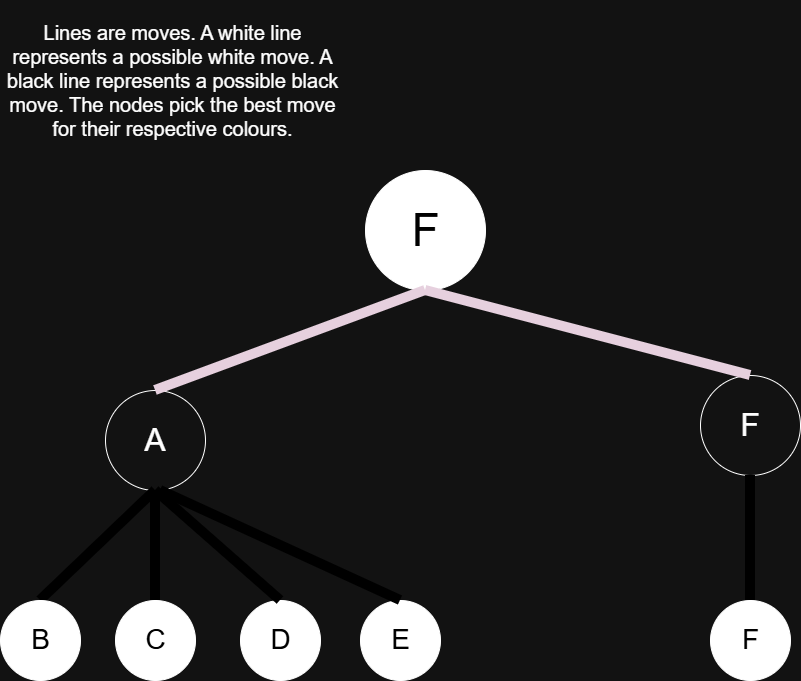

The diagram above was exported from draw.io. Its source (the exported page's mxGraphModel, read from the mxfile embedded in the PNG):
<mxGraphModel dx="1426" dy="777" grid="1" gridSize="10" guides="1" tooltips="1" connect="1" arrows="1" fold="1" page="1" pageScale="1" pageWidth="400" pageHeight="700" math="0" shadow="0">
  <root>
    <mxCell id="XpXZ7Jl13EnbjQqPH3OB-0" />
    <mxCell id="XpXZ7Jl13EnbjQqPH3OB-1" parent="XpXZ7Jl13EnbjQqPH3OB-0" />
    <mxCell id="XpXZ7Jl13EnbjQqPH3OB-11" parent="XpXZ7Jl13EnbjQqPH3OB-1" style="ellipse;whiteSpace=wrap;html=1;aspect=fixed;fillColor=light-dark(#FFFFFF,#FFFFFF);" value="" vertex="1">
      <mxGeometry height="80" width="80" x="115" y="600" as="geometry" />
    </mxCell>
    <mxCell id="XpXZ7Jl13EnbjQqPH3OB-14" parent="XpXZ7Jl13EnbjQqPH3OB-1" style="ellipse;whiteSpace=wrap;html=1;aspect=fixed;" value="" vertex="1">
      <mxGeometry height="100" width="100" x="700" y="375" as="geometry" />
    </mxCell>
    <mxCell id="XpXZ7Jl13EnbjQqPH3OB-15" parent="XpXZ7Jl13EnbjQqPH3OB-1" style="ellipse;whiteSpace=wrap;html=1;aspect=fixed;" value="" vertex="1">
      <mxGeometry height="100" width="100" x="105" y="390" as="geometry" />
    </mxCell>
    <mxCell id="XpXZ7Jl13EnbjQqPH3OB-16" parent="XpXZ7Jl13EnbjQqPH3OB-1" style="ellipse;whiteSpace=wrap;html=1;aspect=fixed;fillColor=light-dark(#FFFFFF,#FFFFFF);" value="" vertex="1">
      <mxGeometry height="120" width="120" x="365" y="170" as="geometry" />
    </mxCell>
    <mxCell id="XpXZ7Jl13EnbjQqPH3OB-25" edge="1" parent="XpXZ7Jl13EnbjQqPH3OB-1" source="XpXZ7Jl13EnbjQqPH3OB-11" style="endArrow=none;html=1;rounded=0;strokeWidth=10;exitX=0.5;exitY=0;exitDx=0;exitDy=0;entryX=0.5;entryY=1;entryDx=0;entryDy=0;strokeColor=light-dark(#000000,#000000);" target="XpXZ7Jl13EnbjQqPH3OB-15" value="">
      <mxGeometry height="50" relative="1" width="50" as="geometry">
        <mxPoint x="230" y="670" as="sourcePoint" />
        <mxPoint x="195" y="470" as="targetPoint" />
      </mxGeometry>
    </mxCell>
    <mxCell id="XpXZ7Jl13EnbjQqPH3OB-26" edge="1" parent="XpXZ7Jl13EnbjQqPH3OB-1" source="eLmLc_e2t9EZTyfoaZaf-0" style="endArrow=none;html=1;rounded=0;strokeWidth=10;entryX=0.5;entryY=1;entryDx=0;entryDy=0;strokeColor=light-dark(#000000,#000000);exitX=0.5;exitY=0;exitDx=0;exitDy=0;" target="XpXZ7Jl13EnbjQqPH3OB-14" value="">
      <mxGeometry height="50" relative="1" width="50" as="geometry">
        <mxPoint x="745" y="660" as="sourcePoint" />
        <mxPoint x="765" y="475" as="targetPoint" />
      </mxGeometry>
    </mxCell>
    <mxCell id="XpXZ7Jl13EnbjQqPH3OB-28" edge="1" parent="XpXZ7Jl13EnbjQqPH3OB-1" source="XpXZ7Jl13EnbjQqPH3OB-15" style="endArrow=none;html=1;rounded=0;strokeWidth=10;exitX=0.5;exitY=1;exitDx=0;exitDy=0;strokeColor=light-dark(#000000,#000000);entryX=0.5;entryY=0;entryDx=0;entryDy=0;" target="eLmLc_e2t9EZTyfoaZaf-1" value="">
      <mxGeometry height="50" relative="1" width="50" as="geometry">
        <mxPoint x="160" y="490" as="sourcePoint" />
        <mxPoint x="65" y="660" as="targetPoint" />
      </mxGeometry>
    </mxCell>
    <mxCell id="XpXZ7Jl13EnbjQqPH3OB-29" edge="1" parent="XpXZ7Jl13EnbjQqPH3OB-1" source="XpXZ7Jl13EnbjQqPH3OB-14" style="endArrow=none;html=1;rounded=0;strokeWidth=10;exitX=0.5;exitY=0;exitDx=0;exitDy=0;entryX=0.5;entryY=1;entryDx=0;entryDy=0;strokeColor=light-dark(#000000,#E6D0DE);" target="XpXZ7Jl13EnbjQqPH3OB-16" value="">
      <mxGeometry height="50" relative="1" width="50" as="geometry">
        <mxPoint x="588" y="270" as="sourcePoint" />
        <mxPoint x="390" y="448" as="targetPoint" />
      </mxGeometry>
    </mxCell>
    <mxCell id="XpXZ7Jl13EnbjQqPH3OB-30" edge="1" parent="XpXZ7Jl13EnbjQqPH3OB-1" source="XpXZ7Jl13EnbjQqPH3OB-16" style="endArrow=none;html=1;rounded=0;strokeWidth=10;exitX=0.5;exitY=1;exitDx=0;exitDy=0;entryX=0.5;entryY=0;entryDx=0;entryDy=0;strokeColor=light-dark(#000000,#E6D0DE);flowAnimation=0;shadow=0;" target="XpXZ7Jl13EnbjQqPH3OB-15" value="">
      <mxGeometry height="50" relative="1" width="50" as="geometry">
        <mxPoint x="290" y="230" as="sourcePoint" />
        <mxPoint x="200" y="400" as="targetPoint" />
      </mxGeometry>
    </mxCell>
    <mxCell id="XpXZ7Jl13EnbjQqPH3OB-39" parent="XpXZ7Jl13EnbjQqPH3OB-1" style="text;html=1;whiteSpace=wrap;strokeColor=none;fillColor=none;align=center;verticalAlign=middle;rounded=0;" value="&lt;font style=&quot;font-size: 20px;&quot;&gt;Lines are moves. A white line represents a possible white move. A black line represents a possible black move. The nodes pick the best move for their respective colours.&lt;/font&gt;" vertex="1">
      <mxGeometry height="160" width="345" as="geometry" />
    </mxCell>
    <mxCell id="eLmLc_e2t9EZTyfoaZaf-0" parent="XpXZ7Jl13EnbjQqPH3OB-1" style="ellipse;whiteSpace=wrap;html=1;aspect=fixed;fillColor=light-dark(#FFFFFF,#FFFFFF);" value="" vertex="1">
      <mxGeometry height="80" width="80" x="710" y="600" as="geometry" />
    </mxCell>
    <mxCell id="eLmLc_e2t9EZTyfoaZaf-1" parent="XpXZ7Jl13EnbjQqPH3OB-1" style="ellipse;whiteSpace=wrap;html=1;aspect=fixed;fillColor=light-dark(#FFFFFF,#FFFFFF);" value="" vertex="1">
      <mxGeometry height="80" width="80" y="600" as="geometry" />
    </mxCell>
    <mxCell id="eLmLc_e2t9EZTyfoaZaf-3" parent="XpXZ7Jl13EnbjQqPH3OB-1" style="ellipse;whiteSpace=wrap;html=1;aspect=fixed;fillColor=light-dark(#FFFFFF,#FFFFFF);" value="" vertex="1">
      <mxGeometry height="80" width="80" x="240" y="600" as="geometry" />
    </mxCell>
    <mxCell id="eLmLc_e2t9EZTyfoaZaf-4" edge="1" parent="XpXZ7Jl13EnbjQqPH3OB-1" source="eLmLc_e2t9EZTyfoaZaf-3" style="endArrow=none;html=1;rounded=0;strokeWidth=10;exitX=0.5;exitY=0;exitDx=0;exitDy=0;entryX=0.5;entryY=1;entryDx=0;entryDy=0;strokeColor=light-dark(#000000,#000000);" target="XpXZ7Jl13EnbjQqPH3OB-15" value="">
      <mxGeometry height="50" relative="1" width="50" as="geometry">
        <mxPoint x="382.5" y="800" as="sourcePoint" />
        <mxPoint x="307.5" y="620" as="targetPoint" />
      </mxGeometry>
    </mxCell>
    <mxCell id="eLmLc_e2t9EZTyfoaZaf-5" parent="XpXZ7Jl13EnbjQqPH3OB-1" style="ellipse;whiteSpace=wrap;html=1;aspect=fixed;fillColor=light-dark(#FFFFFF,#FFFFFF);" value="" vertex="1">
      <mxGeometry height="80" width="80" x="360" y="600" as="geometry" />
    </mxCell>
    <mxCell id="eLmLc_e2t9EZTyfoaZaf-6" edge="1" parent="XpXZ7Jl13EnbjQqPH3OB-1" source="eLmLc_e2t9EZTyfoaZaf-5" style="endArrow=none;html=1;rounded=0;strokeWidth=10;exitX=0.5;exitY=0;exitDx=0;exitDy=0;strokeColor=light-dark(#000000,#000000);" value="">
      <mxGeometry height="50" relative="1" width="50" as="geometry">
        <mxPoint x="457.5" y="670" as="sourcePoint" />
        <mxPoint x="160" y="490" as="targetPoint" />
      </mxGeometry>
    </mxCell>
    <mxCell id="eLmLc_e2t9EZTyfoaZaf-7" parent="XpXZ7Jl13EnbjQqPH3OB-1" style="text;html=1;whiteSpace=wrap;strokeColor=none;fillColor=none;align=center;verticalAlign=middle;rounded=0;" value="&lt;font style=&quot;font-size: 32px;&quot;&gt;A&lt;/font&gt;" vertex="1">
      <mxGeometry height="45" width="87.5" x="111.25" y="417.5" as="geometry" />
    </mxCell>
    <mxCell id="eLmLc_e2t9EZTyfoaZaf-8" parent="XpXZ7Jl13EnbjQqPH3OB-1" style="text;html=1;whiteSpace=wrap;strokeColor=none;fillColor=none;align=center;verticalAlign=middle;rounded=0;" value="&lt;font style=&quot;font-size: 32px;&quot;&gt;F&lt;/font&gt;" vertex="1">
      <mxGeometry height="45" width="87.5" x="706.25" y="402.5" as="geometry" />
    </mxCell>
    <mxCell id="eLmLc_e2t9EZTyfoaZaf-9" parent="XpXZ7Jl13EnbjQqPH3OB-1" style="text;html=1;whiteSpace=wrap;strokeColor=none;fillColor=none;align=center;verticalAlign=middle;rounded=0;" value="&lt;span style=&quot;font-size: 28px;&quot;&gt;F&lt;/span&gt;" vertex="1">
      <mxGeometry height="32.5" width="68.75" x="721.25" y="623.75" as="geometry" />
    </mxCell>
    <mxCell id="eLmLc_e2t9EZTyfoaZaf-10" parent="XpXZ7Jl13EnbjQqPH3OB-1" style="text;html=1;whiteSpace=wrap;align=center;verticalAlign=middle;rounded=0;fontColor=light-dark(#000000,#000000);" value="&lt;font style=&quot;font-size: 28px;&quot;&gt;B&lt;/font&gt;" vertex="1">
      <mxGeometry height="30" width="62.5" x="8.75" y="623.75" as="geometry" />
    </mxCell>
    <mxCell id="eLmLc_e2t9EZTyfoaZaf-11" parent="XpXZ7Jl13EnbjQqPH3OB-1" style="text;html=1;whiteSpace=wrap;align=center;verticalAlign=middle;rounded=0;fontColor=light-dark(#000000,#000000);" value="&lt;span style=&quot;font-size: 28px;&quot;&gt;C&lt;/span&gt;" vertex="1">
      <mxGeometry height="30" width="62.5" x="123.75" y="623.75" as="geometry" />
    </mxCell>
    <mxCell id="eLmLc_e2t9EZTyfoaZaf-12" parent="XpXZ7Jl13EnbjQqPH3OB-1" style="text;html=1;whiteSpace=wrap;align=center;verticalAlign=middle;rounded=0;fontColor=light-dark(#000000,#000000);" value="&lt;span style=&quot;font-size: 28px;&quot;&gt;D&lt;/span&gt;" vertex="1">
      <mxGeometry height="30" width="62.5" x="248.75" y="623.75" as="geometry" />
    </mxCell>
    <mxCell id="eLmLc_e2t9EZTyfoaZaf-13" parent="XpXZ7Jl13EnbjQqPH3OB-1" style="text;html=1;whiteSpace=wrap;align=center;verticalAlign=middle;rounded=0;fontColor=light-dark(#000000,#000000);" value="&lt;span style=&quot;font-size: 28px;&quot;&gt;E&lt;/span&gt;" vertex="1">
      <mxGeometry height="30" width="62.5" x="368.75" y="623.75" as="geometry" />
    </mxCell>
    <mxCell id="eLmLc_e2t9EZTyfoaZaf-14" parent="XpXZ7Jl13EnbjQqPH3OB-1" style="text;html=1;whiteSpace=wrap;align=center;verticalAlign=middle;rounded=0;fontColor=light-dark(#000000,#000000);" value="&lt;span style=&quot;font-size: 28px;&quot;&gt;F&lt;/span&gt;" vertex="1">
      <mxGeometry height="30" width="62.5" x="718.75" y="623.75" as="geometry" />
    </mxCell>
    <mxCell id="eLmLc_e2t9EZTyfoaZaf-15" parent="XpXZ7Jl13EnbjQqPH3OB-1" style="text;html=1;whiteSpace=wrap;align=center;verticalAlign=middle;rounded=0;fontColor=light-dark(#000000,#000000);" value="&lt;font style=&quot;font-size: 46px;&quot;&gt;F&lt;/font&gt;" vertex="1">
      <mxGeometry height="30" width="62.5" x="393.75" y="215" as="geometry" />
    </mxCell>
  </root>
</mxGraphModel>